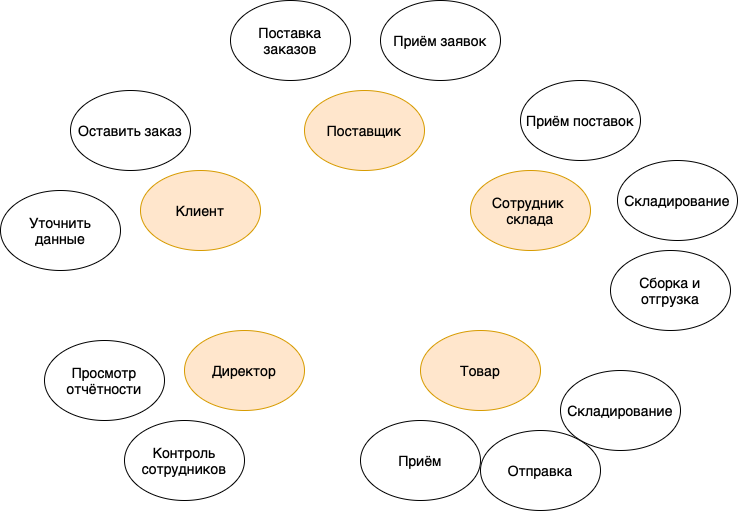

The diagram above was exported from draw.io. Its source (the exported page's mxGraphModel, read from the mxfile embedded in the PNG):
<mxGraphModel dx="1800" dy="1044" grid="1" gridSize="10" guides="1" tooltips="1" connect="1" arrows="1" fold="1" page="1" pageScale="1" pageWidth="827" pageHeight="1169" math="0" shadow="0">
  <root>
    <mxCell id="0" />
    <mxCell id="1" parent="0" />
    <mxCell id="mjQEyTuOiSxEcEw_k4ey-1" value="Поставщик" style="ellipse;whiteSpace=wrap;html=1;fillColor=#ffe6cc;strokeColor=#d79b00;fontSize=14;" vertex="1" parent="1">
      <mxGeometry x="414" y="140" width="120" height="80" as="geometry" />
    </mxCell>
    <mxCell id="mjQEyTuOiSxEcEw_k4ey-2" value="Директор" style="ellipse;whiteSpace=wrap;html=1;fillColor=#ffe6cc;strokeColor=#d79b00;fontSize=14;" vertex="1" parent="1">
      <mxGeometry x="294" y="380" width="120" height="80" as="geometry" />
    </mxCell>
    <mxCell id="mjQEyTuOiSxEcEw_k4ey-3" value="Сотрудник&amp;nbsp;&lt;br style=&quot;font-size: 14px;&quot;&gt;склада" style="ellipse;whiteSpace=wrap;html=1;fillColor=#ffe6cc;strokeColor=#d79b00;fontSize=14;" vertex="1" parent="1">
      <mxGeometry x="580" y="220" width="120" height="80" as="geometry" />
    </mxCell>
    <mxCell id="mjQEyTuOiSxEcEw_k4ey-5" value="Клиент" style="ellipse;whiteSpace=wrap;html=1;fillColor=#ffe6cc;strokeColor=#d79b00;fontSize=14;" vertex="1" parent="1">
      <mxGeometry x="250" y="220" width="120" height="80" as="geometry" />
    </mxCell>
    <mxCell id="mjQEyTuOiSxEcEw_k4ey-6" value="Оставить заказ" style="ellipse;whiteSpace=wrap;html=1;fontSize=14;" vertex="1" parent="1">
      <mxGeometry x="180" y="140" width="120" height="80" as="geometry" />
    </mxCell>
    <mxCell id="mjQEyTuOiSxEcEw_k4ey-7" value="Уточнить &lt;br&gt;данные" style="ellipse;whiteSpace=wrap;html=1;fontSize=14;" vertex="1" parent="1">
      <mxGeometry x="110" y="240" width="120" height="80" as="geometry" />
    </mxCell>
    <mxCell id="mjQEyTuOiSxEcEw_k4ey-8" value="Просмотр отчётности" style="ellipse;whiteSpace=wrap;html=1;fontSize=14;" vertex="1" parent="1">
      <mxGeometry x="154" y="390" width="120" height="80" as="geometry" />
    </mxCell>
    <mxCell id="mjQEyTuOiSxEcEw_k4ey-9" value="Контроль сотрудников" style="ellipse;whiteSpace=wrap;html=1;fontSize=14;" vertex="1" parent="1">
      <mxGeometry x="234" y="470" width="120" height="80" as="geometry" />
    </mxCell>
    <mxCell id="mjQEyTuOiSxEcEw_k4ey-10" value="Поставка заказов" style="ellipse;whiteSpace=wrap;html=1;fontSize=14;" vertex="1" parent="1">
      <mxGeometry x="340" y="50" width="120" height="80" as="geometry" />
    </mxCell>
    <mxCell id="mjQEyTuOiSxEcEw_k4ey-12" value="Приём поставок" style="ellipse;whiteSpace=wrap;html=1;fontSize=14;" vertex="1" parent="1">
      <mxGeometry x="630" y="130" width="120" height="80" as="geometry" />
    </mxCell>
    <mxCell id="mjQEyTuOiSxEcEw_k4ey-13" value="Приём заявок" style="ellipse;whiteSpace=wrap;html=1;fontSize=14;" vertex="1" parent="1">
      <mxGeometry x="490" y="50" width="120" height="80" as="geometry" />
    </mxCell>
    <mxCell id="mjQEyTuOiSxEcEw_k4ey-14" value="Складирование" style="ellipse;whiteSpace=wrap;html=1;fontSize=14;" vertex="1" parent="1">
      <mxGeometry x="727" y="210" width="120" height="80" as="geometry" />
    </mxCell>
    <mxCell id="mjQEyTuOiSxEcEw_k4ey-15" value="Сборка и отгрузка" style="ellipse;whiteSpace=wrap;html=1;fontSize=14;" vertex="1" parent="1">
      <mxGeometry x="720" y="300" width="120" height="80" as="geometry" />
    </mxCell>
    <mxCell id="mjQEyTuOiSxEcEw_k4ey-17" value="Товар" style="ellipse;whiteSpace=wrap;html=1;fillColor=#ffe6cc;strokeColor=#d79b00;fontSize=14;" vertex="1" parent="1">
      <mxGeometry x="530" y="380" width="120" height="80" as="geometry" />
    </mxCell>
    <mxCell id="mjQEyTuOiSxEcEw_k4ey-18" value="Приём" style="ellipse;whiteSpace=wrap;html=1;fontSize=14;" vertex="1" parent="1">
      <mxGeometry x="470" y="470" width="120" height="80" as="geometry" />
    </mxCell>
    <mxCell id="mjQEyTuOiSxEcEw_k4ey-20" value="Отправка" style="ellipse;whiteSpace=wrap;html=1;fontSize=14;" vertex="1" parent="1">
      <mxGeometry x="590" y="480" width="120" height="80" as="geometry" />
    </mxCell>
    <mxCell id="mjQEyTuOiSxEcEw_k4ey-21" value="Складирование" style="ellipse;whiteSpace=wrap;html=1;fontSize=14;" vertex="1" parent="1">
      <mxGeometry x="670" y="420" width="120" height="80" as="geometry" />
    </mxCell>
  </root>
</mxGraphModel>